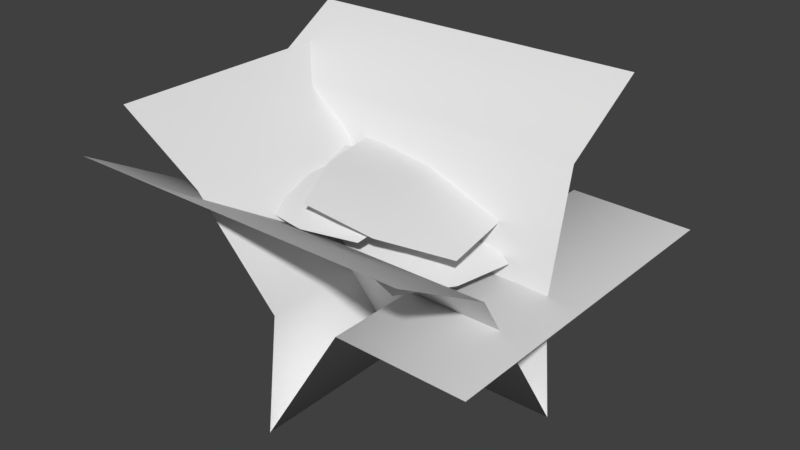 # Source: Plant_01.blend  (saved by Blender 2.79.0; exported with 4.5.12 LTS)
import bpy
from mathutils import Matrix  # noqa: F401  (used for matrix-valued properties, if any)

bpy.ops.wm.read_factory_settings(use_empty=True)
scene = bpy.context.scene
scene.name = 'Scene'

# ---- collections
col_collection_1 = bpy.data.collections.new('Collection 1'); scene.collection.children.link(col_collection_1)

# ---- world
world_world = bpy.data.worlds.new('World'); scene.world = world_world
world_world.color = (0.05088, 0.05088, 0.05088)
world_world.use_sun_shadow = False
world_world.sun_shadow_jitter_overblur = 0.0
world_world.cycles.sampling_method = 'MANUAL'

# ---- meshes
me_plane_008 = bpy.data.meshes.new('Plane.008')
me_plane_008.from_pydata([(1.216, -0.7183, 0.3282), (0.338, 0.7215, 0.6847), (-0.2611, -1.531, -0.03044), (-1.139, -0.091, 0.3261), (0.548, -1.24, 0.1203), (0.8955, 0.06666, 0.5352), (-0.4711, 0.4306, 0.5339), (-0.8186, -0.876, 0.1191), (0.02402, -0.4582, 0.5079)], [], [(8, 6, 3, 7), (4, 8, 7, 2), (0, 5, 8, 4), (5, 1, 6, 8)])
me_plane_008.polygons.foreach_set('use_smooth', [True] * 4)
_uv = me_plane_008.uv_layers.new(name='UVMap')
_uv.uv.foreach_set('vector', [0.4146, 0.8174, 0.4849, 0.8174, 0.4849, 0.8876, 0.4146, 0.8876, 0.3444, 0.8174, 0.4146, 0.8174, 0.4146, 0.8876, 0.3444, 0.8876, 0.3444, 0.7472, 0.4146, 0.7472, 0.4146, 0.8174, 0.3444, 0.8174, 0.4146, 0.7472, 0.4849, 0.7472, 0.4849, 0.8174, 0.4146, 0.8174])
me_plane_008.use_remesh_preserve_volume = False
me_plane_008.use_remesh_preserve_attributes = False
me_plane_008.use_mirror_vertex_groups = False
me_plane_008.update()
me_plane_007 = bpy.data.meshes.new('Plane.007')
me_plane_007.from_pydata([(0.6808, -1.154, 1.067), (0.8531, 0.4756, 0.5331), (-0.7566, -1.31, 0.1286), (-0.5843, 0.3199, -0.4056), (-0.05169, -1.363, 0.6408), (0.8821, -0.3268, 0.8754), (0.1482, 0.5283, 0.02093), (-0.7856, -0.5075, -0.2137), (-0.05439, -0.358, 0.4782)], [], [(8, 6, 3, 7), (4, 8, 7, 2), (0, 5, 8, 4), (5, 1, 6, 8)])
me_plane_007.polygons.foreach_set('use_smooth', [True] * 4)
_uv = me_plane_007.uv_layers.new(name='UVMap')
_uv.uv.foreach_set('vector', [0.3897, 0.9494, 0.4379, 0.9494, 0.4379, 0.9976, 0.3897, 0.9976, 0.3415, 0.9494, 0.3897, 0.9494, 0.3897, 0.9976, 0.3415, 0.9976, 0.3415, 0.9012, 0.3897, 0.9012, 0.3897, 0.9494, 0.3415, 0.9494, 0.3897, 0.9012, 0.4379, 0.9012, 0.4379, 0.9494, 0.3897, 0.9494])
me_plane_007.use_remesh_preserve_volume = False
me_plane_007.use_remesh_preserve_attributes = False
me_plane_007.use_mirror_vertex_groups = False
me_plane_007.update()
me_plane_006 = bpy.data.meshes.new('Plane.006')
me_plane_006.from_pydata([(0.04705, -1.005, 0.7093), (1.218, 0.06094, 0.02741), (-1.215, -0.08518, -0.01965), (-0.04493, 0.9809, -0.7016), (-0.678, -0.6305, 0.3995), (0.7334, -0.5458, 0.4268), (0.6801, 0.6063, -0.3917), (-0.7313, 0.5215, -0.419), (-0.008473, 0.09695, 0.158)], [], [(8, 6, 3, 7), (4, 8, 7, 2), (0, 5, 8, 4), (5, 1, 6, 8)])
me_plane_006.polygons.foreach_set('use_smooth', [True] * 4)
_uv = me_plane_006.uv_layers.new(name='UVMap')
_uv.uv.foreach_set('vector', [0.3897, 0.9494, 0.4379, 0.9494, 0.4379, 0.9976, 0.3897, 0.9976, 0.3415, 0.9494, 0.3897, 0.9494, 0.3897, 0.9976, 0.3415, 0.9976, 0.3415, 0.9012, 0.3897, 0.9012, 0.3897, 0.9494, 0.3415, 0.9494, 0.3897, 0.9012, 0.4379, 0.9012, 0.4379, 0.9494, 0.3897, 0.9494])
me_plane_006.use_remesh_preserve_volume = False
me_plane_006.use_remesh_preserve_attributes = False
me_plane_006.use_mirror_vertex_groups = False
me_plane_006.update()
me_plane_001 = bpy.data.meshes.new('Plane.001')
me_plane_001.from_pydata([(0.4294, -1.14, 0.05836), (1.117, 0.4115, -0.2429), (-1.124, -0.4164, 0.2438), (-0.4366, 1.136, -0.05746), (-0.4023, -0.9027, 0.1752), (0.8975, -0.4224, -0.1071), (0.3952, 0.8979, -0.1743), (-0.9047, 0.4176, 0.108), (0.02861, 0.01926, 0.1855)], [], [(8, 6, 3, 7), (4, 8, 7, 2), (0, 5, 8, 4), (5, 1, 6, 8)])
me_plane_001.polygons.foreach_set('use_smooth', [True] * 4)
_uv = me_plane_001.uv_layers.new(name='UVMap')
_uv.uv.foreach_set('vector', [0.3897, 0.9494, 0.4379, 0.9494, 0.4379, 0.9976, 0.3897, 0.9976, 0.3415, 0.9494, 0.3897, 0.9494, 0.3897, 0.9976, 0.3415, 0.9976, 0.3415, 0.9012, 0.3897, 0.9012, 0.3897, 0.9494, 0.3415, 0.9494, 0.3897, 0.9012, 0.4379, 0.9012, 0.4379, 0.9494, 0.3897, 0.9494])
me_plane_001.use_remesh_preserve_volume = False
me_plane_001.use_remesh_preserve_attributes = False
me_plane_001.use_mirror_vertex_groups = False
me_plane_001.update()
me_plane_005 = bpy.data.meshes.new('Plane.005')
me_plane_005.from_pydata([(-0.8619, -0.8619, 0.0), (0.8619, -0.8619, 0.0), (-0.8619, 0.8619, 0.0), (0.8619, 0.8619, 0.0), (-1.0, 0.0, 0.0), (0.0, -1.0, 0.0), (1.0, 0.0, 0.0), (0.0, 1.0, 0.0), (0.0, 0.0, 0.1891)], [], [(8, 6, 3, 7), (4, 8, 7, 2), (0, 5, 8, 4), (5, 1, 6, 8)])
me_plane_005.polygons.foreach_set('use_smooth', [True] * 4)
_uv = me_plane_005.uv_layers.new(name='UVMap')
_uv.uv.foreach_set('vector', [0.3897, 0.9494, 0.4379, 0.9494, 0.4379, 0.9976, 0.3897, 0.9976, 0.3415, 0.9494, 0.3897, 0.9494, 0.3897, 0.9976, 0.3415, 0.9976, 0.3415, 0.9012, 0.3897, 0.9012, 0.3897, 0.9494, 0.3415, 0.9494, 0.3897, 0.9012, 0.4379, 0.9012, 0.4379, 0.9494, 0.3897, 0.9494])
me_plane_005.use_remesh_preserve_volume = False
me_plane_005.use_remesh_preserve_attributes = False
me_plane_005.use_mirror_vertex_groups = False
me_plane_005.update()
me_plane_002 = bpy.data.meshes.new('Plane.002')
me_plane_002.from_pydata([(0.0, -1.0, 0.0), (0.0, 1.0, 0.0), (-0.899, 1.0, 1.536), (-0.899, -1.0, 1.536), (0.08478, 1.0, 0.7214), (-0.3963, 1.0, 1.228), (-0.3963, -1.0, 1.228), (0.08478, -1.0, 0.7214), (0.4744, -1.0, 0.7662), (0.4744, 1.0, 0.7662), (1.2, -1.0, 0.7508), (1.2, 1.0, 0.7508)], [], [(6, 5, 2, 3), (0, 1, 4, 7), (7, 4, 5, 6), (1, 0, 8, 9), (9, 8, 10, 11)])
me_plane_002.polygons.foreach_set('use_smooth', [True] * 5)
_uv = me_plane_002.uv_layers.new(name='UVMap')
_uv.uv.foreach_set('vector', [0.003597, 0.9269, 0.1787, 0.9269, 0.1787, 0.9909, 0.003597, 0.9909, 0.003597, 0.7988, 0.1787, 0.7988, 0.1787, 0.8629, 0.003597, 0.8629, 0.003597, 0.8629, 0.1787, 0.8629, 0.1787, 0.9269, 0.003597, 0.9269, 0.1888, 0.8033, 0.3275, 0.8033, 0.3275, 0.9214, 0.1888, 0.9214, 0.1888, 0.9214, 0.3275, 0.9214, 0.3275, 0.9922, 0.1888, 0.9921])
me_plane_002.use_remesh_preserve_volume = False
me_plane_002.use_remesh_preserve_attributes = False
me_plane_002.use_mirror_vertex_groups = False
me_plane_002.update()
me_plane = bpy.data.meshes.new('Plane')
me_plane.from_pydata([(-1.0, 0.0, 0.0), (1.0, 0.0, 0.0), (1.0, 0.5724, 1.703), (-1.0, 0.5724, 1.703), (1.0, -0.08478, 0.7214), (1.0, 0.06976, 1.394), (-1.0, 0.06976, 1.394), (-1.0, -0.08478, 0.7214), (-1.0, -0.6049, 0.9665), (1.0, -0.6049, 0.9665), (-1.0, -1.2, 1.303), (1.0, -1.2, 1.303)], [], [(6, 5, 2, 3), (0, 1, 4, 7), (7, 4, 5, 6), (1, 0, 8, 9), (9, 8, 10, 11)])
me_plane.polygons.foreach_set('use_smooth', [True] * 5)
_uv = me_plane.uv_layers.new(name='UVMap')
_uv.uv.foreach_set('vector', [0.003597, 0.9269, 0.1787, 0.9269, 0.1787, 0.9909, 0.003597, 0.9909, 0.003597, 0.7988, 0.1787, 0.7988, 0.1787, 0.8629, 0.003597, 0.8629, 0.003597, 0.8629, 0.1787, 0.8629, 0.1787, 0.9269, 0.003597, 0.9269, 0.1888, 0.8033, 0.3275, 0.8033, 0.3275, 0.9214, 0.1888, 0.9214, 0.1888, 0.9214, 0.3275, 0.9214, 0.3275, 0.9922, 0.1888, 0.9921])
me_plane.use_remesh_preserve_volume = False
me_plane.use_remesh_preserve_attributes = False
me_plane.use_mirror_vertex_groups = False
me_plane.update()

# ---- objects
ob_plane_006 = bpy.data.objects.new('Plane.006', me_plane_008)
ob_plane_005 = bpy.data.objects.new('Plane.005', me_plane_007)
ob_plane_003 = bpy.data.objects.new('Plane.003', me_plane_006)
ob_plane_002 = bpy.data.objects.new('Plane.002', me_plane_001)
ob_plane_004 = bpy.data.objects.new('Plane.004', me_plane_005)
ob_plane_001 = bpy.data.objects.new('Plane.001', me_plane_002)
ob_plane = bpy.data.objects.new('Plane', me_plane)

# ---- transforms, parenting, visibility, modifiers, constraints
ob_plane_006.location = (0.1934, -0.02489, 0.9183)
ob_plane_006.rotation_euler = (-0.3118, 0.2827, -0.2462)
ob_plane_006.scale = (0.4601, 0.4601, 0.4601)
ob_plane_006.lineart.crease_threshold = 0.0
ob_plane_005.location = (-0.3094, 0.327, 0.5277)
ob_plane_005.rotation_euler = (-0.198, -0.03393, 0.01912)
ob_plane_005.scale = (0.3717, 0.3717, 0.3717)
ob_plane_005.lineart.crease_threshold = 0.0
ob_plane_003.location = (0.2297, 0.3084, 0.8961)
ob_plane_003.rotation_euler = (0.1892, 0.003828, 0.0353)
ob_plane_003.scale = (0.3717, 0.3717, 0.3717)
ob_plane_003.lineart.crease_threshold = 0.0
ob_plane_002.location = (0.3664, -0.268, 0.9173)
ob_plane_002.rotation_euler = (0.1892, 0.003828, 0.0353)
ob_plane_002.scale = (0.3717, 0.3717, 0.3717)
ob_plane_002.lineart.crease_threshold = 0.0
ob_plane_004.location = (-0.03369, -0.3414, 1.098)
ob_plane_004.rotation_euler = (0.1892, 0.003828, 0.0353)
ob_plane_004.scale = (0.3717, 0.3717, 0.3717)
ob_plane_004.lineart.crease_threshold = 0.0
ob_plane_001.location = (0.0, 0.0, 0.0)
ob_plane_001.lineart.crease_threshold = 0.0
ob_plane.location = (0.0, 0.0, 0.0)
ob_plane.lineart.crease_threshold = 0.0

# ---- collection membership
col_collection_1.objects.link(ob_plane_006)
col_collection_1.objects.link(ob_plane_005)
col_collection_1.objects.link(ob_plane_003)
col_collection_1.objects.link(ob_plane_002)
col_collection_1.objects.link(ob_plane_004)
col_collection_1.objects.link(ob_plane_001)
col_collection_1.objects.link(ob_plane)

# ---- scene / render settings (as saved in the file)
scene.frame_start = 1; scene.frame_end = 250; scene.frame_set(1)
scene.render.engine = 'BLENDER_EEVEE_NEXT'
scene.render.resolution_percentage = 50
scene.render.dither_intensity = 0.0
scene.cycles.use_denoising = False
scene.cycles.samples = 128
scene.cycles.sampling_pattern = 'TABULATED_SOBOL'
scene.cycles.use_adaptive_sampling = False
scene.cycles.use_light_tree = False
scene.cycles.blur_glossy = 0.0
scene.cycles.sample_clamp_indirect = 0.0
scene.view_settings.view_transform = 'Standard'
bpy.context.view_layer.update()

# ---- added for rendering (the .blend has no active camera and no usable light): camera, sun
cam_auto = bpy.data.cameras.new('AutoCamera')
cam_auto.lens = 50.0
cam_auto.sensor_width = 36.0
cam_auto.clip_end = 1000.0
ob_auto_camera = bpy.data.objects.new('AutoCamera', cam_auto)
scene.collection.objects.link(ob_auto_camera)
ob_auto_camera.location = (3.38085, -4.03706, 3.47611)
ob_auto_camera.rotation_euler = (1.09748, -7.21219e-08, 0.694738)
scene.camera = ob_auto_camera
light_auto_sun = bpy.data.lights.new('AutoSun', 'SUN')
light_auto_sun.energy = 3.0
light_auto_sun.angle = 0.0523599
ob_auto_sun = bpy.data.objects.new('AutoSun', light_auto_sun)
scene.collection.objects.link(ob_auto_sun)
ob_auto_sun.rotation_euler = (0.872665, 0.174533, 0.523599)
bpy.context.view_layer.update()
